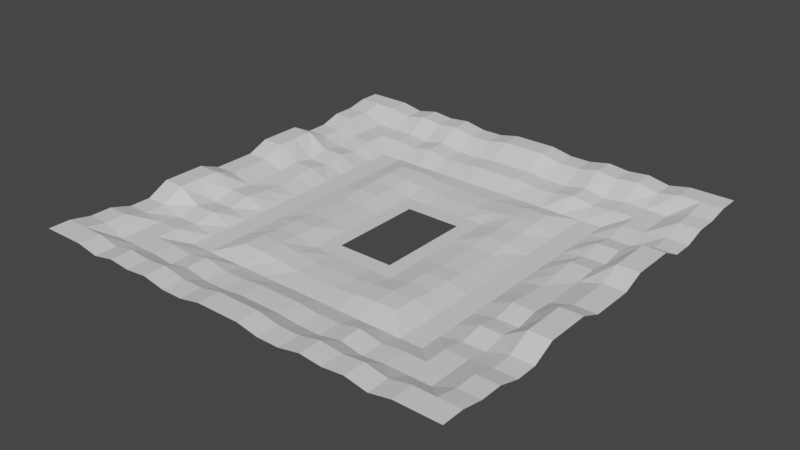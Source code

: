 # Source: Terreno.blend  (saved by Blender 3.6.11; exported with 4.5.12 LTS)
import bpy
from mathutils import Matrix  # noqa: F401  (used for matrix-valued properties, if any)

bpy.ops.wm.read_factory_settings(use_empty=True)
scene = bpy.context.scene
scene.name = 'Scene'

# ---- materials (node trees are filled in below, after node groups)
mat_terreno = bpy.data.materials.new('Terreno')
mat_terreno.alpha_threshold = 0.0
mat_terreno.use_transparent_shadow = False
mat_terreno.roughness = 0.5
mat_terreno.line_color = (0.0, 0.0, 0.0, 1.0)

# ---- material node trees
mat_terreno.use_nodes = True; mat_terreno.node_tree.nodes.clear()
_N = mat_terreno.node_tree.nodes; _L = mat_terreno.node_tree.links
n0 = _N.new('ShaderNodeOutputMaterial'); n0.name = 'Material Output'; n0.location = (300, 300)
n1 = _N.new('ShaderNodeBsdfPrincipled'); n1.name = 'Principled BSDF'; n1.location = (10, 300)
n1.distribution = 'GGX'
n1.subsurface_method = 'RANDOM_WALK_SKIN'
n1.inputs[3].default_value = 1.45
n1.inputs[27].default_value = (0.0, 0.0, 0.0, 1.0)
n1.inputs[28].default_value = 1.0
_L.new(n1.outputs[0], n0.inputs[0])
n0.is_active_output = True

# ---- world
world_world = bpy.data.worlds.new('World'); scene.world = world_world
world_world.use_nodes = True; world_world.node_tree.nodes.clear()
_N = world_world.node_tree.nodes; _L = world_world.node_tree.links
n0 = _N.new('ShaderNodeOutputWorld'); n0.name = 'World Output'; n0.location = (300, 300)
n1 = _N.new('ShaderNodeBackground'); n1.name = 'Background'; n1.location = (10, 300)
n1.inputs[0].default_value = (0.05088, 0.05088, 0.05088, 1.0)
_L.new(n1.outputs[0], n0.inputs[0])
n0.is_active_output = True
world_world.color = (0.05088, 0.05088, 0.05088)
world_world.use_sun_shadow = False
world_world.sun_shadow_jitter_overblur = 0.0

# ---- meshes
me_terreno = bpy.data.meshes.new('Terreno')
me_terreno.from_pydata([(100.0, 100.0, 10.0), (100.0, -100.0, 10.0), (-100.0, 100.0, 10.0), (-100.0, -100.0, 10.0), (0.0, -100.0, 10.0), (0.0, 100.0, 10.0), (-40.0, -100.0, 10.0), (-20.0, -100.0, 8.0), (-100.0, 0.0, 6.0), (-40.0, 100.0, 10.0), (-40.0, 0.0, 1.0), (-20.0, 0.0, 1.49e-08), (-20.0, 100.0, 8.0), (40.0, -100.0, 10.0), (20.0, -100.0, 8.0), (0.0, -40.0, 1.0), (-40.0, -40.0, 3.0), (-20.0, -40.0, 2.0), (-100.0, -40.0, 10.0), (-100.0, -20.0, 10.0), (0.0, -22.0, 1.49e-08), (100.0, 0.0, 6.0), (-40.0, -20.0, 2.0), (-20.0, -20.0, 1.49e-08), (0.0, -60.0, 1.49e-08), (-40.0, -60.0, 1.49e-08), (-20.0, -60.0, 1.49e-08), (-100.0, -60.0, 5.0), (40.0, 100.0, 10.0), (40.0, 0.0, 1.0), (20.0, 0.0, 1.49e-08), (20.0, 100.0, 8.0), (-80.0, -100.0, 10.0), (-80.0, 0.0, 3.0), (-80.0, -40.0, 4.0), (-80.0, -20.0, 4.0), (-80.0, -60.0, 4.0), (-100.0, -10.0, 6.0), (40.0, -40.0, 3.0), (-40.0, -10.0, 1.0), (-20.0, -10.0, 1.49e-08), (-80.0, -10.0, 3.0), (0.0, -30.0, 1.49e-08), (-40.0, -30.0, 2.0), (-20.0, -30.0, 1.49e-08), (20.0, -40.0, 2.0), (-100.0, -30.0, 10.0), (-80.0, -30.0, 2.0), (-100.0, -50.0, 5.0), (100.0, -40.0, 10.0), (0.0, -50.0, 1.0), (-40.0, -50.0, 3.0), (-20.0, -50.0, 2.0), (100.0, -20.0, 10.0), (-80.0, -50.0, 2.0), (40.0, -20.0, 2.0), (0.0, -70.0, 4.0), (-40.0, -70.0, 5.0), (-20.0, -70.0, 3.0), (20.0, -20.0, 1.49e-08), (-100.0, -70.0, 8.0), (-80.0, -70.0, 4.0), (-90.0, -100.0, 10.0), (-90.0, 0.0, 6.0), (-90.0, -40.0, 10.0), (-90.0, -20.0, 10.0), (-90.0, -60.0, 5.0), (0.0, 40.0, 1.0), (-90.0, -10.0, 6.0), (-90.0, -30.0, 10.0), (-90.0, -50.0, 5.0), (-90.0, -70.0, 8.0), (-60.0, 0.0, 0.0), (-60.0, -40.0, 0.0), (-60.0, -20.0, 0.0), (-60.0, -60.0, 0.0), (40.0, -60.0, 1.49e-08), (-60.0, -100.0, 10.0), (-60.0, -10.0, 0.0), (-60.0, -30.0, 0.0), (-60.0, -50.0, 0.0), (-60.0, -70.0, 4.0), (-30.0, -100.0, 8.0), (20.0, -60.0, 1.49e-08), (-30.0, 0.0, 1.0), (100.0, -60.0, 5.0), (-30.0, -40.0, 3.0), (-30.0, -20.0, 2.0), (-30.0, -60.0, 1.49e-08), (-40.0, 40.0, 3.0), (-20.0, 40.0, 2.0), (-30.0, -10.0, 1.0), (-30.0, -30.0, 2.0), (-30.0, -50.0, 3.0), (-30.0, -70.0, 3.0), (-10.0, -100.0, 10.0), (-13.0, 0.0, 1.49e-08), (-100.0, 40.0, 10.0), (-10.0, -40.0, 1.0), (-13.0, -22.0, 1.49e-08), (-10.0, -60.0, 1.49e-08), (-100.0, 20.0, 10.0), (-13.0, -10.0, 1.49e-08), (-10.0, -30.0, 1.49e-08), (-10.0, -50.0, 1.0), (-10.0, -70.0, 4.0), (0.0, -80.0, 4.0), (-40.0, -80.0, 5.0), (-20.0, -80.0, 3.0), (0.0, 22.0, 1.49e-08), (-80.0, -80.0, 4.0), (-100.0, -80.0, 8.0), (-90.0, -80.0, 8.0), (-60.0, -80.0, 4.0), (-30.0, -80.0, 3.0), (-10.0, -80.0, 4.0), (-40.0, 20.0, 2.0), (0.0, -90.0, 10.0), (-40.0, -90.0, 10.0), (-20.0, -90.0, 8.0), (80.0, -100.0, 10.0), (-80.0, -90.0, 10.0), (-90.0, -90.0, 10.0), (-60.0, -90.0, 10.0), (-30.0, -90.0, 8.0), (-10.0, -90.0, 10.0), (-100.0, -90.0, 10.0), (80.0, 0.0, 3.0), (-50.0, 0.0, 1.49e-08), (-20.0, 20.0, 1.49e-08), (-50.0, -40.0, 1.49e-08), (-50.0, -20.0, 1.49e-08), (-50.0, -60.0, 1.49e-08), (0.0, 60.0, 1.49e-08), (-40.0, 60.0, 1.49e-08), (-50.0, -10.0, 1.49e-08), (-50.0, -30.0, 1.49e-08), (-50.0, -50.0, 1.49e-08), (-50.0, -70.0, 3.0), (-50.0, -100.0, 9.0), (-50.0, -80.0, 3.0), (-50.0, -90.0, 9.0), (-70.0, -100.0, 8.0), (-20.0, 60.0, 1.49e-08), (-70.0, 0.0, 2.0), (-100.0, 60.0, 5.0), (-70.0, -40.0, 4.0), (-70.0, -20.0, 4.0), (-70.0, -60.0, 4.0), (80.0, -40.0, 4.0), (-70.0, -10.0, 3.0), (-70.0, -30.0, 2.0), (-70.0, -50.0, 2.0), (-70.0, -70.0, 4.0), (-70.0, -80.0, 4.0), (-70.0, -90.0, 8.0), (80.0, -20.0, 4.0), (80.0, -60.0, 4.0), (100.0, -10.0, 6.0), (40.0, -10.0, 1.0), (20.0, -10.0, 1.49e-08), (80.0, -10.0, 3.0), (40.0, -30.0, 2.0), (20.0, -30.0, 1.49e-08), (-80.0, 100.0, 10.0), (100.0, -30.0, 10.0), (80.0, -30.0, 2.0), (100.0, -50.0, 5.0), (-80.0, 40.0, 4.0), (40.0, -50.0, 3.0), (20.0, -50.0, 2.0), (80.0, -50.0, 2.0), (-80.0, 20.0, 4.0), (40.0, -70.0, 5.0), (20.0, -70.0, 3.0), (-80.0, 60.0, 4.0), (100.0, -70.0, 8.0), (-100.0, 10.0, 6.0), (80.0, -70.0, 4.0), (90.0, -100.0, 10.0), (90.0, 0.0, 6.0), (90.0, -40.0, 10.0), (90.0, -20.0, 10.0), (-40.0, 10.0, 1.0), (90.0, -60.0, 5.0), (90.0, -10.0, 6.0), (90.0, -30.0, 10.0), (-20.0, 10.0, 1.49e-08), (-80.0, 10.0, 3.0), (90.0, -50.0, 5.0), (90.0, -70.0, 8.0), (60.0, 0.0, 0.0), (0.0, 30.0, 1.49e-08), (-40.0, 30.0, 2.0), (60.0, -40.0, 0.0), (60.0, -20.0, 0.0), (60.0, -60.0, 0.0), (60.0, -100.0, 10.0), (60.0, -10.0, 0.0), (60.0, -30.0, 0.0), (60.0, -50.0, 0.0), (-20.0, 30.0, 1.49e-08), (60.0, -70.0, 4.0), (30.0, -100.0, 8.0), (30.0, 0.0, 1.0), (30.0, -40.0, 3.0), (30.0, -20.0, 2.0), (30.0, -60.0, 1.49e-08), (40.0, 40.0, 3.0), (20.0, 40.0, 2.0), (30.0, -10.0, 1.0), (-100.0, 30.0, 10.0), (30.0, -30.0, 2.0), (30.0, -50.0, 3.0), (30.0, -70.0, 3.0), (-80.0, 30.0, 2.0), (10.0, -100.0, 10.0), (13.0, 0.0, 1.49e-08), (100.0, 40.0, 10.0), (10.0, -40.0, 1.0), (-100.0, 50.0, 5.0), (13.0, -22.0, 1.49e-08), (10.0, -60.0, 1.49e-08), (0.0, 50.0, 1.0), (-40.0, 50.0, 3.0), (-20.0, 50.0, 2.0), (100.0, 20.0, 10.0), (13.0, -10.0, 1.49e-08), (10.0, -30.0, 1.49e-08), (10.0, -50.0, 1.0), (10.0, -70.0, 4.0), (40.0, -80.0, 5.0), (-80.0, 50.0, 2.0), (20.0, -80.0, 3.0), (0.0, 70.0, 4.0), (-40.0, 70.0, 5.0), (-20.0, 70.0, 3.0), (-100.0, 70.0, 8.0), (-80.0, 70.0, 4.0), (-90.0, 100.0, 10.0), (-90.0, 40.0, 10.0), (-90.0, 20.0, 10.0), (-90.0, 60.0, 5.0), (-90.0, 10.0, 6.0), (-90.0, 30.0, 10.0), (-90.0, 50.0, 5.0), (-90.0, 70.0, 8.0), (-60.0, 40.0, 0.0), (-60.0, 20.0, 0.0), (-60.0, 60.0, 0.0), (80.0, -80.0, 4.0), (-60.0, 100.0, 10.0), (-60.0, 10.0, 0.0), (-60.0, 30.0, 0.0), (100.0, -80.0, 8.0), (-60.0, 50.0, 0.0), (-60.0, 70.0, 4.0), (-30.0, 100.0, 8.0), (90.0, -80.0, 8.0), (60.0, -80.0, 4.0), (-30.0, 40.0, 3.0), (-30.0, 20.0, 2.0), (-30.0, 60.0, 1.49e-08), (-30.0, 10.0, 1.0), (-30.0, 30.0, 2.0), (-30.0, 50.0, 3.0), (-30.0, 70.0, 3.0), (-10.0, 100.0, 10.0), (-10.0, 40.0, 1.0), (-13.0, 22.0, 1.49e-08), (-10.0, 60.0, 1.49e-08), (-13.0, 10.0, 1.49e-08), (-10.0, 30.0, 1.49e-08), (-10.0, 50.0, 1.0), (-10.0, 70.0, 4.0), (0.0, 80.0, 4.0), (-40.0, 80.0, 5.0), (-20.0, 80.0, 3.0), (-80.0, 80.0, 4.0), (-100.0, 80.0, 8.0), (-90.0, 80.0, 8.0), (-60.0, 80.0, 4.0), (-30.0, 80.0, 3.0), (-10.0, 80.0, 4.0), (0.0, 90.0, 10.0), (-40.0, 90.0, 10.0), (-20.0, 90.0, 8.0), (30.0, -80.0, 3.0), (-80.0, 90.0, 10.0), (10.0, -80.0, 4.0), (40.0, 20.0, 2.0), (40.0, -90.0, 10.0), (20.0, -90.0, 8.0), (80.0, -90.0, 10.0), (90.0, -90.0, 10.0), (60.0, -90.0, 10.0), (30.0, -90.0, 8.0), (-90.0, 90.0, 10.0), (10.0, -90.0, 10.0), (100.0, -90.0, 10.0), (50.0, 0.0, 1.49e-08), (-60.0, 90.0, 10.0), (-30.0, 90.0, 8.0), (20.0, 20.0, 1.49e-08), (50.0, -40.0, 1.49e-08), (50.0, -20.0, 1.49e-08), (50.0, -60.0, 1.49e-08), (40.0, 60.0, 1.49e-08), (50.0, -10.0, 1.49e-08), (50.0, -30.0, 1.49e-08), (50.0, -50.0, 1.49e-08), (-10.0, 90.0, 10.0), (50.0, -70.0, 3.0), (50.0, -100.0, 9.0), (50.0, -80.0, 3.0), (-100.0, 90.0, 10.0), (50.0, -90.0, 9.0), (70.0, -100.0, 8.0), (20.0, 60.0, 1.49e-08), (70.0, 0.0, 2.0), (100.0, 60.0, 5.0), (70.0, -40.0, 4.0), (70.0, -20.0, 4.0), (-50.0, 40.0, 1.49e-08), (-50.0, 20.0, 1.49e-08), (-50.0, 60.0, 1.49e-08), (-50.0, 10.0, 1.49e-08), (-50.0, 30.0, 1.49e-08), (-50.0, 50.0, 1.49e-08), (-50.0, 70.0, 3.0), (-50.0, 100.0, 9.0), (-50.0, 80.0, 3.0), (-50.0, 90.0, 9.0), (-70.0, 100.0, 8.0), (-70.0, 40.0, 4.0), (-70.0, 20.0, 4.0), (-70.0, 60.0, 4.0), (-70.0, 10.0, 3.0), (-70.0, 30.0, 2.0), (-70.0, 50.0, 2.0), (-70.0, 70.0, 4.0), (-70.0, 80.0, 4.0), (-70.0, 90.0, 8.0), (70.0, -60.0, 4.0), (70.0, -10.0, 3.0), (70.0, -30.0, 2.0), (70.0, -50.0, 2.0), (70.0, -70.0, 4.0), (70.0, -80.0, 4.0), (70.0, -90.0, 8.0), (80.0, 100.0, 10.0), (80.0, 40.0, 4.0), (80.0, 20.0, 4.0), (80.0, 60.0, 4.0), (100.0, 10.0, 6.0), (40.0, 10.0, 1.0), (20.0, 10.0, 1.49e-08), (80.0, 10.0, 3.0), (40.0, 30.0, 2.0), (20.0, 30.0, 1.49e-08), (100.0, 30.0, 10.0), (80.0, 30.0, 2.0), (100.0, 50.0, 5.0), (40.0, 50.0, 3.0), (20.0, 50.0, 2.0), (80.0, 50.0, 2.0), (40.0, 70.0, 5.0), (20.0, 70.0, 3.0), (100.0, 70.0, 8.0), (80.0, 70.0, 4.0), (90.0, 100.0, 10.0), (90.0, 40.0, 10.0), (90.0, 20.0, 10.0), (90.0, 60.0, 5.0), (90.0, 10.0, 6.0), (90.0, 30.0, 10.0), (90.0, 50.0, 5.0), (90.0, 70.0, 8.0), (60.0, 40.0, 0.0), (60.0, 20.0, 0.0), (60.0, 60.0, 0.0), (60.0, 100.0, 10.0), (60.0, 10.0, 0.0), (60.0, 30.0, 0.0), (60.0, 50.0, 0.0), (60.0, 70.0, 4.0), (30.0, 100.0, 8.0), (30.0, 40.0, 3.0), (30.0, 20.0, 2.0), (30.0, 60.0, 1.49e-08), (30.0, 10.0, 1.0), (30.0, 30.0, 2.0), (30.0, 50.0, 3.0), (30.0, 70.0, 3.0), (10.0, 100.0, 10.0), (10.0, 40.0, 1.0), (13.0, 22.0, 1.49e-08), (10.0, 60.0, 1.49e-08), (13.0, 10.0, 1.49e-08), (10.0, 30.0, 1.49e-08), (10.0, 50.0, 1.0), (10.0, 70.0, 4.0), (40.0, 80.0, 5.0), (20.0, 80.0, 3.0), (80.0, 80.0, 4.0), (100.0, 80.0, 8.0), (90.0, 80.0, 8.0), (60.0, 80.0, 4.0), (30.0, 80.0, 3.0), (10.0, 80.0, 4.0), (40.0, 90.0, 10.0), (20.0, 90.0, 8.0), (80.0, 90.0, 10.0), (90.0, 90.0, 10.0), (60.0, 90.0, 10.0), (30.0, 90.0, 8.0), (10.0, 90.0, 10.0), (100.0, 90.0, 10.0), (50.0, 40.0, 1.49e-08), (50.0, 20.0, 1.49e-08), (50.0, 60.0, 1.49e-08), (50.0, 10.0, 1.49e-08), (50.0, 30.0, 1.49e-08), (50.0, 50.0, 1.49e-08), (50.0, 70.0, 3.0), (50.0, 100.0, 9.0), (50.0, 80.0, 3.0), (50.0, 90.0, 9.0), (70.0, 100.0, 8.0), (70.0, 40.0, 4.0), (70.0, 20.0, 4.0), (70.0, 60.0, 4.0), (70.0, 10.0, 3.0), (70.0, 30.0, 2.0), (70.0, 50.0, 2.0), (70.0, 70.0, 4.0), (70.0, 80.0, 4.0), (70.0, 90.0, 8.0)], [], [(122, 126, 3, 62), (399, 359, 209, 395), (413, 417, 0, 370), (124, 118, 6, 82), (125, 119, 7, 95), (321, 346, 171, 149), (252, 248, 335, 337), (127, 180, 374, 357), (194, 200, 346, 321), (288, 164, 239, 297), (156, 166, 186, 182), (432, 357, 352, 430), (258, 294, 299, 254), (296, 203, 13, 291), (285, 9, 330, 332), (261, 264, 193, 116), (269, 272, 201, 129), (30, 204, 390, 356), (117, 4, 216, 298), (169, 76, 306, 310), (228, 219, 45, 163), (229, 222, 83, 170), (347, 348, 250, 178), (103, 44, 17, 98), (92, 43, 16, 86), (260, 265, 224, 89), (424, 385, 407, 426), (69, 46, 18, 64), (68, 37, 19, 65), (423, 384, 380, 420), (435, 369, 404, 436), (91, 39, 22, 87), (102, 40, 23, 99), (231, 291, 316, 314), (314, 316, 295, 259), (89, 224, 328, 323), (322, 345, 166, 156), (104, 52, 26, 100), (93, 51, 25, 88), (191, 319, 432, 382), (161, 156, 182, 185), (70, 48, 27, 66), (284, 5, 267, 311), (430, 352, 361, 433), (185, 182, 53, 158), (376, 362, 320, 373), (84, 263, 183, 10), (128, 326, 252, 72), (324, 327, 253, 248), (305, 309, 199, 195), (222, 230, 174, 83), (275, 284, 311, 283), (209, 387, 392, 364), (397, 318, 367, 401), (297, 239, 2, 315), (265, 262, 134, 224), (326, 324, 248, 252), (191, 198, 344, 319), (152, 54, 36, 148), (150, 41, 35, 147), (151, 47, 34, 146), (341, 342, 288, 278), (109, 192, 272, 269), (155, 121, 32, 142), (144, 33, 41, 150), (262, 266, 235, 134), (212, 205, 38, 162), (96, 11, 40, 102), (84, 10, 39, 91), (389, 307, 366, 393), (294, 179, 1, 299), (63, 8, 37, 68), (147, 35, 47, 151), (65, 19, 46, 69), (412, 413, 370, 350), (195, 199, 345, 322), (87, 22, 43, 92), (99, 23, 44, 103), (127, 161, 185, 180), (287, 296, 291, 231), (146, 34, 54, 152), (64, 18, 48, 70), (298, 216, 14, 292), (106, 117, 298, 289), (86, 16, 51, 93), (98, 17, 52, 104), (336, 340, 238, 175), (309, 304, 194, 199), (148, 36, 61, 153), (349, 317, 120, 293), (133, 397, 401, 234), (100, 26, 58, 105), (88, 25, 57, 94), (436, 404, 412, 437), (319, 344, 161, 127), (66, 27, 60, 71), (36, 66, 71, 61), (34, 64, 70, 54), (35, 65, 69, 47), (33, 63, 68, 41), (373, 320, 368, 377), (276, 285, 332, 331), (54, 70, 66, 36), (41, 68, 65, 35), (47, 69, 64, 34), (281, 301, 342, 341), (193, 89, 323, 327), (121, 122, 62, 32), (132, 75, 81, 138), (130, 73, 80, 137), (131, 74, 79, 136), (128, 72, 78, 135), (141, 123, 77, 139), (302, 257, 9, 285), (204, 29, 355, 390), (136, 79, 73, 130), (135, 78, 74, 131), (137, 80, 75, 132), (76, 173, 312, 306), (355, 421, 419, 290), (26, 88, 94, 58), (17, 86, 93, 52), (23, 87, 92, 44), (11, 84, 91, 40), (268, 273, 225, 90), (234, 401, 409, 275), (52, 93, 88, 26), (40, 91, 87, 23), (44, 92, 86, 17), (282, 302, 285, 276), (369, 377, 406, 404), (119, 124, 82, 7), (24, 100, 105, 56), (15, 98, 104, 50), (20, 99, 103, 42), (133, 234, 274, 270), (416, 411, 31, 394), (50, 104, 100, 24), (42, 103, 98, 15), (205, 213, 169, 38), (411, 415, 386, 31), (117, 125, 95, 4), (56, 105, 115, 106), (58, 94, 114, 108), (138, 81, 113, 140), (61, 71, 112, 110), (153, 61, 110, 154), (404, 406, 413, 412), (358, 422, 418, 208), (105, 58, 108, 115), (94, 57, 107, 114), (56, 106, 289, 230), (384, 434, 431, 380), (71, 60, 111, 112), (106, 115, 125, 117), (108, 114, 124, 119), (140, 113, 123, 141), (110, 112, 122, 121), (154, 110, 121, 155), (388, 290, 358, 391), (307, 420, 424, 366), (115, 108, 119, 125), (114, 107, 118, 124), (375, 360, 218, 371), (244, 240, 97, 211), (112, 111, 126, 122), (107, 140, 141, 118), (57, 138, 140, 107), (29, 159, 308, 300), (129, 201, 264, 261), (51, 137, 132, 25), (39, 135, 131, 22), (43, 136, 130, 16), (215, 168, 240, 244), (403, 408, 415, 411), (118, 141, 139, 6), (10, 128, 135, 39), (22, 131, 136, 43), (16, 130, 137, 51), (25, 132, 138, 57), (113, 154, 155, 123), (81, 153, 154, 113), (75, 148, 153, 81), (73, 146, 152, 80), (74, 147, 151, 79), (72, 144, 150, 78), (123, 155, 142, 77), (327, 323, 247, 253), (342, 333, 164, 288), (79, 151, 146, 73), (78, 150, 147, 74), (80, 152, 148, 75), (264, 260, 89, 193), (172, 215, 244, 241), (249, 256, 340, 336), (290, 419, 422, 358), (224, 134, 325, 328), (283, 311, 286, 277), (45, 170, 213, 205), (184, 190, 176, 85), (431, 353, 369, 435), (55, 162, 309, 305), (166, 149, 181, 186), (10, 183, 326, 128), (207, 214, 173, 76), (415, 410, 28, 386), (180, 21, 354, 374), (366, 424, 426, 402), (225, 143, 262, 265), (250, 293, 294, 258), (292, 14, 203, 296), (30, 160, 210, 204), (189, 184, 85, 167), (345, 321, 149, 166), (396, 303, 359, 399), (206, 212, 162, 55), (332, 330, 251, 301), (385, 435, 436, 407), (50, 24, 222, 229), (379, 430, 433, 383), (29, 300, 421, 355), (201, 90, 260, 264), (149, 171, 189, 181), (318, 389, 393, 367), (391, 358, 208, 387), (420, 380, 385, 424), (214, 287, 231, 173), (157, 178, 190, 184), (312, 314, 259, 202), (59, 163, 212, 206), (323, 328, 255, 247), (310, 306, 196, 200), (364, 392, 389, 318), (144, 337, 188, 33), (274, 283, 277, 236), (83, 174, 214, 207), (352, 372, 375, 361), (295, 197, 317, 349), (434, 365, 353, 431), (227, 221, 59, 160), (221, 228, 163, 59), (301, 251, 333, 342), (344, 322, 156, 161), (277, 286, 302, 282), (11, 187, 263, 84), (204, 210, 159, 29), (390, 355, 290, 388), (426, 407, 414, 427), (343, 347, 178, 157), (329, 331, 281, 256), (170, 83, 207, 213), (306, 312, 202, 196), (134, 235, 329, 325), (351, 371, 376, 365), (202, 259, 348, 347), (311, 267, 12, 286), (371, 218, 362, 376), (162, 38, 304, 309), (116, 193, 327, 324), (235, 276, 331, 329), (24, 56, 230, 222), (393, 366, 402, 408), (187, 129, 261, 263), (300, 308, 198, 191), (181, 189, 167, 49), (178, 250, 258, 190), (367, 393, 408, 403), (247, 255, 339, 334), (337, 335, 172, 188), (328, 325, 249, 255), (182, 186, 165, 53), (171, 157, 184, 189), (180, 185, 158, 21), (174, 233, 287, 214), (398, 356, 303, 396), (238, 278, 280, 246), (348, 349, 293, 250), (380, 431, 435, 385), (42, 15, 219, 228), (293, 120, 179, 294), (406, 405, 417, 413), (183, 116, 324, 326), (419, 379, 383, 422), (188, 172, 241, 243), (335, 338, 215, 172), (408, 402, 410, 415), (387, 208, 363, 392), (410, 427, 425, 28), (256, 281, 341, 340), (255, 249, 336, 339), (427, 414, 381, 425), (186, 181, 49, 165), (271, 269, 129, 187), (200, 196, 343, 346), (363, 423, 420, 307), (242, 246, 237, 145), (418, 378, 384, 423), (248, 253, 338, 335), (266, 282, 276, 235), (422, 383, 378, 418), (334, 339, 232, 168), (437, 412, 350, 428), (63, 243, 177, 8), (219, 229, 170, 45), (263, 261, 116, 183), (217, 227, 160, 30), (160, 59, 206, 210), (331, 332, 301, 281), (199, 194, 321, 345), (243, 241, 101, 177), (383, 433, 429, 378), (429, 351, 365, 434), (67, 223, 273, 268), (192, 67, 268, 272), (361, 375, 371, 351), (303, 388, 391, 359), (273, 270, 143, 225), (284, 416, 394, 5), (278, 288, 297, 280), (325, 329, 256, 249), (240, 245, 220, 97), (223, 133, 270, 273), (401, 367, 403, 409), (433, 361, 351, 429), (246, 280, 279, 237), (245, 242, 145, 220), (365, 376, 373, 353), (198, 195, 322, 344), (168, 232, 245, 240), (353, 373, 377, 369), (223, 400, 397, 133), (286, 12, 257, 302), (339, 336, 175, 232), (372, 226, 360, 375), (196, 202, 347, 343), (374, 354, 226, 372), (190, 258, 254, 176), (357, 374, 372, 352), (208, 418, 423, 363), (414, 437, 428, 381), (402, 426, 427, 410), (270, 274, 236, 143), (304, 310, 200, 194), (407, 436, 437, 414), (346, 343, 157, 171), (230, 289, 233, 174), (377, 368, 405, 406), (173, 231, 314, 312), (338, 334, 168, 215), (33, 188, 243, 63), (400, 364, 318, 397), (300, 191, 382, 421), (236, 277, 282, 266), (392, 363, 307, 389), (280, 297, 315, 279), (421, 382, 379, 419), (409, 403, 411, 416), (15, 50, 229, 219), (241, 244, 211, 101), (359, 391, 387, 209), (382, 432, 430, 379), (163, 45, 205, 212), (175, 238, 246, 242), (316, 313, 197, 295), (233, 292, 296, 287), (289, 298, 292, 233), (96, 271, 187, 11), (109, 396, 399, 192), (38, 169, 310, 304), (291, 13, 313, 316), (356, 390, 388, 303), (340, 341, 278, 238), (213, 207, 76, 169), (234, 275, 283, 274), (275, 409, 416, 284), (143, 236, 266, 262), (232, 175, 242, 245), (259, 295, 349, 348), (253, 247, 334, 338), (395, 209, 364, 400), (159, 55, 305, 308), (210, 206, 55, 159), (192, 399, 395, 67), (20, 42, 228, 221), (378, 429, 434, 384), (272, 268, 90, 201), (319, 127, 357, 432), (72, 252, 337, 144), (217, 30, 356, 398), (308, 305, 195, 198), (67, 395, 400, 223), (90, 225, 265, 260)])
_uv = me_terreno.uv_layers.new(name='UVMap')
_uv.uv.foreach_set('vector', [0.8594, 0.7461, 0.875, 0.7461, 0.875, 0.75, 0.8594, 0.75, 0.7656, 0.6719, 0.7812, 0.6719, 0.7812, 0.6875, 0.7656, 0.6875, 0.8594, 0.7461, 0.875, 0.7461, 0.875, 0.75, 0.8594, 0.75, 0.7969, 0.7461, 0.8125, 0.7461, 0.8125, 0.75, 0.7969, 0.75, 0.7656, 0.7461, 0.7812, 0.7461, 0.7812, 0.75, 0.7656, 0.75, 0.8359, 0.6875, 0.8359, 0.7031, 0.8438, 0.7031, 0.8438, 0.6875, 0.8281, 0.6406, 0.8281, 0.6562, 0.8359, 0.6562, 0.8359, 0.6406, 0.8438, 0.625, 0.8594, 0.625, 0.8594, 0.6406, 0.8438, 0.6406, 0.8281, 0.6875, 0.8281, 0.7031, 0.8359, 0.7031, 0.8359, 0.6875, 0.8438, 0.7461, 0.8438, 0.75, 0.8594, 0.75, 0.8594, 0.7461, 0.8438, 0.6562, 0.8438, 0.6719, 0.8594, 0.6719, 0.8594, 0.6562, 0.8359, 0.6406, 0.8438, 0.6406, 0.8438, 0.6562, 0.8359, 0.6562, 0.8594, 0.7422, 0.8594, 0.7461, 0.875, 0.7461, 0.875, 0.7422, 0.7969, 0.7461, 0.7969, 0.75, 0.8125, 0.75, 0.8125, 0.7461, 0.8125, 0.7461, 0.8125, 0.75, 0.8203, 0.75, 0.8203, 0.7461, 0.7969, 0.6562, 0.7969, 0.6719, 0.8125, 0.6719, 0.8125, 0.6562, 0.7656, 0.6562, 0.7656, 0.6719, 0.7812, 0.6719, 0.7812, 0.6562, 0.7812, 0.625, 0.7969, 0.625, 0.7969, 0.6406, 0.7812, 0.6406, 0.75, 0.7461, 0.75, 0.75, 0.7656, 0.75, 0.7656, 0.7461, 0.8125, 0.7031, 0.8125, 0.7188, 0.8203, 0.7188, 0.8203, 0.7031, 0.7656, 0.6719, 0.7656, 0.6875, 0.7812, 0.6875, 0.7812, 0.6719, 0.7656, 0.7031, 0.7656, 0.7188, 0.7812, 0.7188, 0.7812, 0.7031, 0.8359, 0.7344, 0.8359, 0.7422, 0.8438, 0.7422, 0.8438, 0.7344, 0.7656, 0.6719, 0.7812, 0.6719, 0.7812, 0.6875, 0.7656, 0.6875, 0.7969, 0.6719, 0.8125, 0.6719, 0.8125, 0.6875, 0.7969, 0.6875, 0.7969, 0.6875, 0.7969, 0.7031, 0.8125, 0.7031, 0.8125, 0.6875, 0.8203, 0.7344, 0.8281, 0.7344, 0.8281, 0.7422, 0.8203, 0.7422, 0.8594, 0.6719, 0.875, 0.6719, 0.875, 0.6875, 0.8594, 0.6875, 0.8594, 0.6406, 0.875, 0.6406, 0.875, 0.6562, 0.8594, 0.6562, 0.8203, 0.7031, 0.8281, 0.7031, 0.8281, 0.7188, 0.8203, 0.7188, 0.8359, 0.7344, 0.8438, 0.7344, 0.8438, 0.7422, 0.8359, 0.7422, 0.7969, 0.6406, 0.8125, 0.6406, 0.8125, 0.6562, 0.7969, 0.6562, 0.7656, 0.6406, 0.7812, 0.6406, 0.7812, 0.6562, 0.7656, 0.6562, 0.8125, 0.7422, 0.8125, 0.7461, 0.8203, 0.7461, 0.8203, 0.7422, 0.8203, 0.7422, 0.8203, 0.7461, 0.8281, 0.7461, 0.8281, 0.7422, 0.8125, 0.6875, 0.8125, 0.7031, 0.8203, 0.7031, 0.8203, 0.6875, 0.8359, 0.6562, 0.8359, 0.6719, 0.8438, 0.6719, 0.8438, 0.6562, 0.7656, 0.7031, 0.7812, 0.7031, 0.7812, 0.7188, 0.7656, 0.7188, 0.7969, 0.7031, 0.8125, 0.7031, 0.8125, 0.7188, 0.7969, 0.7188, 0.8281, 0.625, 0.8359, 0.625, 0.8359, 0.6406, 0.8281, 0.6406, 0.8438, 0.6406, 0.8438, 0.6562, 0.8594, 0.6562, 0.8594, 0.6406, 0.8594, 0.7031, 0.875, 0.7031, 0.875, 0.7188, 0.8594, 0.7188, 0.75, 0.7461, 0.75, 0.75, 0.7656, 0.75, 0.7656, 0.7461, 0.8359, 0.6562, 0.8438, 0.6562, 0.8438, 0.6719, 0.8359, 0.6719, 0.8594, 0.6406, 0.8594, 0.6562, 0.875, 0.6562, 0.875, 0.6406, 0.8594, 0.7031, 0.875, 0.7031, 0.875, 0.7188, 0.8594, 0.7188, 0.7969, 0.625, 0.7969, 0.6406, 0.8125, 0.6406, 0.8125, 0.625, 0.8203, 0.625, 0.8203, 0.6406, 0.8281, 0.6406, 0.8281, 0.625, 0.8203, 0.6562, 0.8203, 0.6719, 0.8281, 0.6719, 0.8281, 0.6562, 0.8203, 0.6562, 0.8203, 0.6719, 0.8281, 0.6719, 0.8281, 0.6562, 0.7656, 0.7188, 0.7656, 0.7344, 0.7812, 0.7344, 0.7812, 0.7188, 0.75, 0.7422, 0.75, 0.7461, 0.7656, 0.7461, 0.7656, 0.7422, 0.7812, 0.6875, 0.7969, 0.6875, 0.7969, 0.7031, 0.7812, 0.7031, 0.7656, 0.7188, 0.7812, 0.7188, 0.7812, 0.7344, 0.7656, 0.7344, 0.8594, 0.7461, 0.8594, 0.75, 0.875, 0.75, 0.875, 0.7461, 0.7969, 0.7031, 0.7969, 0.7188, 0.8125, 0.7188, 0.8125, 0.7031, 0.8203, 0.6406, 0.8203, 0.6562, 0.8281, 0.6562, 0.8281, 0.6406, 0.8281, 0.625, 0.8281, 0.6406, 0.8359, 0.6406, 0.8359, 0.625, 0.8359, 0.7031, 0.8438, 0.7031, 0.8438, 0.7188, 0.8359, 0.7188, 0.8359, 0.6406, 0.8438, 0.6406, 0.8438, 0.6562, 0.8359, 0.6562, 0.8359, 0.6719, 0.8438, 0.6719, 0.8438, 0.6875, 0.8359, 0.6875, 0.8359, 0.7422, 0.8359, 0.7461, 0.8438, 0.7461, 0.8438, 0.7422, 0.75, 0.6562, 0.75, 0.6719, 0.7656, 0.6719, 0.7656, 0.6562, 0.8359, 0.7461, 0.8438, 0.7461, 0.8438, 0.75, 0.8359, 0.75, 0.8359, 0.625, 0.8438, 0.625, 0.8438, 0.6406, 0.8359, 0.6406, 0.7969, 0.7188, 0.7969, 0.7344, 0.8125, 0.7344, 0.8125, 0.7188, 0.7969, 0.6719, 0.7969, 0.6875, 0.8125, 0.6875, 0.8125, 0.6719, 0.7656, 0.625, 0.7812, 0.625, 0.7812, 0.6406, 0.7656, 0.6406, 0.7969, 0.625, 0.8125, 0.625, 0.8125, 0.6406, 0.7969, 0.6406, 0.7969, 0.7188, 0.8125, 0.7188, 0.8125, 0.7344, 0.7969, 0.7344, 0.8594, 0.7461, 0.8594, 0.75, 0.875, 0.75, 0.875, 0.7461, 0.8594, 0.625, 0.875, 0.625, 0.875, 0.6406, 0.8594, 0.6406, 0.8359, 0.6562, 0.8438, 0.6562, 0.8438, 0.6719, 0.8359, 0.6719, 0.8594, 0.6562, 0.875, 0.6562, 0.875, 0.6719, 0.8594, 0.6719, 0.8438, 0.7461, 0.8594, 0.7461, 0.8594, 0.75, 0.8438, 0.75, 0.8281, 0.6562, 0.8281, 0.6719, 0.8359, 0.6719, 0.8359, 0.6562, 0.7969, 0.6562, 0.8125, 0.6562, 0.8125, 0.6719, 0.7969, 0.6719, 0.7656, 0.6562, 0.7812, 0.6562, 0.7812, 0.6719, 0.7656, 0.6719, 0.8438, 0.625, 0.8438, 0.6406, 0.8594, 0.6406, 0.8594, 0.625, 0.7969, 0.7422, 0.7969, 0.7461, 0.8125, 0.7461, 0.8125, 0.7422, 0.8359, 0.6875, 0.8438, 0.6875, 0.8438, 0.7031, 0.8359, 0.7031, 0.8594, 0.6875, 0.875, 0.6875, 0.875, 0.7031, 0.8594, 0.7031, 0.7656, 0.7461, 0.7656, 0.75, 0.7812, 0.75, 0.7812, 0.7461, 0.75, 0.7422, 0.75, 0.7461, 0.7656, 0.7461, 0.7656, 0.7422, 0.7969, 0.6875, 0.8125, 0.6875, 0.8125, 0.7031, 0.7969, 0.7031, 0.7656, 0.6875, 0.7812, 0.6875, 0.7812, 0.7031, 0.7656, 0.7031, 0.8359, 0.7188, 0.8359, 0.7344, 0.8438, 0.7344, 0.8438, 0.7188, 0.8203, 0.6719, 0.8203, 0.6875, 0.8281, 0.6875, 0.8281, 0.6719, 0.8359, 0.7188, 0.8438, 0.7188, 0.8438, 0.7344, 0.8359, 0.7344, 0.8359, 0.7461, 0.8359, 0.75, 0.8438, 0.75, 0.8438, 0.7461, 0.75, 0.7188, 0.7656, 0.7188, 0.7656, 0.7344, 0.75, 0.7344, 0.7656, 0.7188, 0.7812, 0.7188, 0.7812, 0.7344, 0.7656, 0.7344, 0.7969, 0.7188, 0.8125, 0.7188, 0.8125, 0.7344, 0.7969, 0.7344, 0.8359, 0.7422, 0.8438, 0.7422, 0.8438, 0.7461, 0.8359, 0.7461, 0.8359, 0.625, 0.8359, 0.6406, 0.8438, 0.6406, 0.8438, 0.625, 0.8594, 0.7188, 0.875, 0.7188, 0.875, 0.7344, 0.8594, 0.7344, 0.8438, 0.7188, 0.8594, 0.7188, 0.8594, 0.7344, 0.8438, 0.7344, 0.8438, 0.6875, 0.8594, 0.6875, 0.8594, 0.7031, 0.8438, 0.7031, 0.8438, 0.6562, 0.8594, 0.6562, 0.8594, 0.6719, 0.8438, 0.6719, 0.8438, 0.625, 0.8594, 0.625, 0.8594, 0.6406, 0.8438, 0.6406, 0.8594, 0.7188, 0.875, 0.7188, 0.875, 0.7344, 0.8594, 0.7344, 0.8125, 0.7422, 0.8125, 0.7461, 0.8203, 0.7461, 0.8203, 0.7422, 0.8438, 0.7031, 0.8594, 0.7031, 0.8594, 0.7188, 0.8438, 0.7188, 0.8438, 0.6406, 0.8594, 0.6406, 0.8594, 0.6562, 0.8438, 0.6562, 0.8438, 0.6719, 0.8594, 0.6719, 0.8594, 0.6875, 0.8438, 0.6875, 0.8281, 0.7422, 0.8281, 0.7461, 0.8359, 0.7461, 0.8359, 0.7422, 0.8125, 0.6719, 0.8125, 0.6875, 0.8203, 0.6875, 0.8203, 0.6719, 0.8438, 0.7461, 0.8594, 0.7461, 0.8594, 0.75, 0.8438, 0.75, 0.8203, 0.7188, 0.8281, 0.7188, 0.8281, 0.7344, 0.8203, 0.7344, 0.8203, 0.6875, 0.8281, 0.6875, 0.8281, 0.7031, 0.8203, 0.7031, 0.8203, 0.6562, 0.8281, 0.6562, 0.8281, 0.6719, 0.8203, 0.6719, 0.8203, 0.625, 0.8281, 0.625, 0.8281, 0.6406, 0.8203, 0.6406, 0.8203, 0.7461, 0.8281, 0.7461, 0.8281, 0.75, 0.8203, 0.75, 0.7969, 0.7461, 0.7969, 0.75, 0.8125, 0.75, 0.8125, 0.7461, 0.7969, 0.625, 0.8125, 0.625, 0.8125, 0.6406, 0.7969, 0.6406, 0.8203, 0.6719, 0.8281, 0.6719, 0.8281, 0.6875, 0.8203, 0.6875, 0.8203, 0.6406, 0.8281, 0.6406, 0.8281, 0.6562, 0.8203, 0.6562, 0.8203, 0.7031, 0.8281, 0.7031, 0.8281, 0.7188, 0.8203, 0.7188, 0.8125, 0.7188, 0.8125, 0.7344, 0.8203, 0.7344, 0.8203, 0.7188, 0.8125, 0.6406, 0.8203, 0.6406, 0.8203, 0.6562, 0.8125, 0.6562, 0.7812, 0.7188, 0.7969, 0.7188, 0.7969, 0.7344, 0.7812, 0.7344, 0.7812, 0.6875, 0.7969, 0.6875, 0.7969, 0.7031, 0.7812, 0.7031, 0.7812, 0.6562, 0.7969, 0.6562, 0.7969, 0.6719, 0.7812, 0.6719, 0.7812, 0.625, 0.7969, 0.625, 0.7969, 0.6406, 0.7812, 0.6406, 0.7656, 0.6875, 0.7656, 0.7031, 0.7812, 0.7031, 0.7812, 0.6875, 0.75, 0.7344, 0.7656, 0.7344, 0.7656, 0.7422, 0.75, 0.7422, 0.7812, 0.7031, 0.7969, 0.7031, 0.7969, 0.7188, 0.7812, 0.7188, 0.7812, 0.6406, 0.7969, 0.6406, 0.7969, 0.6562, 0.7812, 0.6562, 0.7812, 0.6719, 0.7969, 0.6719, 0.7969, 0.6875, 0.7812, 0.6875, 0.7969, 0.7422, 0.7969, 0.7461, 0.8125, 0.7461, 0.8125, 0.7422, 0.8438, 0.7344, 0.8594, 0.7344, 0.8594, 0.7422, 0.8438, 0.7422, 0.7812, 0.7461, 0.7969, 0.7461, 0.7969, 0.75, 0.7812, 0.75, 0.75, 0.7188, 0.7656, 0.7188, 0.7656, 0.7344, 0.75, 0.7344, 0.75, 0.6875, 0.7656, 0.6875, 0.7656, 0.7031, 0.75, 0.7031, 0.75, 0.6562, 0.7656, 0.6562, 0.7656, 0.6719, 0.75, 0.6719, 0.75, 0.7188, 0.75, 0.7344, 0.7656, 0.7344, 0.7656, 0.7188, 0.7656, 0.7461, 0.7812, 0.7461, 0.7812, 0.75, 0.7656, 0.75, 0.75, 0.7031, 0.7656, 0.7031, 0.7656, 0.7188, 0.75, 0.7188, 0.75, 0.6719, 0.7656, 0.6719, 0.7656, 0.6875, 0.75, 0.6875, 0.7969, 0.6875, 0.7969, 0.7031, 0.8125, 0.7031, 0.8125, 0.6875, 0.7812, 0.7461, 0.7969, 0.7461, 0.7969, 0.75, 0.7812, 0.75, 0.75, 0.7461, 0.7656, 0.7461, 0.7656, 0.75, 0.75, 0.75, 0.75, 0.7344, 0.7656, 0.7344, 0.7656, 0.7422, 0.75, 0.7422, 0.7812, 0.7344, 0.7969, 0.7344, 0.7969, 0.7422, 0.7812, 0.7422, 0.8203, 0.7344, 0.8281, 0.7344, 0.8281, 0.7422, 0.8203, 0.7422, 0.8438, 0.7344, 0.8594, 0.7344, 0.8594, 0.7422, 0.8438, 0.7422, 0.8359, 0.7344, 0.8438, 0.7344, 0.8438, 0.7422, 0.8359, 0.7422, 0.8438, 0.7422, 0.8594, 0.7422, 0.8594, 0.7461, 0.8438, 0.7461, 0.8125, 0.6719, 0.8203, 0.6719, 0.8203, 0.6875, 0.8125, 0.6875, 0.7656, 0.7344, 0.7812, 0.7344, 0.7812, 0.7422, 0.7656, 0.7422, 0.7969, 0.7344, 0.8125, 0.7344, 0.8125, 0.7422, 0.7969, 0.7422, 0.75, 0.7344, 0.75, 0.7422, 0.7656, 0.7422, 0.7656, 0.7344, 0.8281, 0.7031, 0.8359, 0.7031, 0.8359, 0.7188, 0.8281, 0.7188, 0.8594, 0.7344, 0.875, 0.7344, 0.875, 0.7422, 0.8594, 0.7422, 0.75, 0.7422, 0.7656, 0.7422, 0.7656, 0.7461, 0.75, 0.7461, 0.7812, 0.7422, 0.7969, 0.7422, 0.7969, 0.7461, 0.7812, 0.7461, 0.8203, 0.7422, 0.8281, 0.7422, 0.8281, 0.7461, 0.8203, 0.7461, 0.8438, 0.7422, 0.8594, 0.7422, 0.8594, 0.7461, 0.8438, 0.7461, 0.8359, 0.7422, 0.8438, 0.7422, 0.8438, 0.7461, 0.8359, 0.7461, 0.7969, 0.6562, 0.8125, 0.6562, 0.8125, 0.6719, 0.7969, 0.6719, 0.8125, 0.7188, 0.8203, 0.7188, 0.8203, 0.7344, 0.8125, 0.7344, 0.7656, 0.7422, 0.7812, 0.7422, 0.7812, 0.7461, 0.7656, 0.7461, 0.7969, 0.7422, 0.8125, 0.7422, 0.8125, 0.7461, 0.7969, 0.7461, 0.8594, 0.6719, 0.875, 0.6719, 0.875, 0.6875, 0.8594, 0.6875, 0.8594, 0.6719, 0.8594, 0.6875, 0.875, 0.6875, 0.875, 0.6719, 0.8594, 0.7422, 0.875, 0.7422, 0.875, 0.7461, 0.8594, 0.7461, 0.8125, 0.7422, 0.8203, 0.7422, 0.8203, 0.7461, 0.8125, 0.7461, 0.8125, 0.7344, 0.8203, 0.7344, 0.8203, 0.7422, 0.8125, 0.7422, 0.8125, 0.625, 0.8125, 0.6406, 0.8203, 0.6406, 0.8203, 0.625, 0.7812, 0.6562, 0.7812, 0.6719, 0.7969, 0.6719, 0.7969, 0.6562, 0.8125, 0.7031, 0.8203, 0.7031, 0.8203, 0.7188, 0.8125, 0.7188, 0.8125, 0.6406, 0.8203, 0.6406, 0.8203, 0.6562, 0.8125, 0.6562, 0.8125, 0.6719, 0.8203, 0.6719, 0.8203, 0.6875, 0.8125, 0.6875, 0.8438, 0.6719, 0.8438, 0.6875, 0.8594, 0.6875, 0.8594, 0.6719, 0.7812, 0.7422, 0.7969, 0.7422, 0.7969, 0.7461, 0.7812, 0.7461, 0.8125, 0.7461, 0.8203, 0.7461, 0.8203, 0.75, 0.8125, 0.75, 0.8125, 0.625, 0.8203, 0.625, 0.8203, 0.6406, 0.8125, 0.6406, 0.8125, 0.6562, 0.8203, 0.6562, 0.8203, 0.6719, 0.8125, 0.6719, 0.8125, 0.6875, 0.8203, 0.6875, 0.8203, 0.7031, 0.8125, 0.7031, 0.8125, 0.7188, 0.8203, 0.7188, 0.8203, 0.7344, 0.8125, 0.7344, 0.8281, 0.7422, 0.8359, 0.7422, 0.8359, 0.7461, 0.8281, 0.7461, 0.8281, 0.7344, 0.8359, 0.7344, 0.8359, 0.7422, 0.8281, 0.7422, 0.8281, 0.7188, 0.8359, 0.7188, 0.8359, 0.7344, 0.8281, 0.7344, 0.8281, 0.6875, 0.8359, 0.6875, 0.8359, 0.7031, 0.8281, 0.7031, 0.8281, 0.6562, 0.8359, 0.6562, 0.8359, 0.6719, 0.8281, 0.6719, 0.8281, 0.625, 0.8359, 0.625, 0.8359, 0.6406, 0.8281, 0.6406, 0.8281, 0.7461, 0.8359, 0.7461, 0.8359, 0.75, 0.8281, 0.75, 0.8203, 0.6719, 0.8203, 0.6875, 0.8281, 0.6875, 0.8281, 0.6719, 0.8359, 0.7461, 0.8359, 0.75, 0.8438, 0.75, 0.8438, 0.7461, 0.8281, 0.6719, 0.8359, 0.6719, 0.8359, 0.6875, 0.8281, 0.6875, 0.8281, 0.6406, 0.8359, 0.6406, 0.8359, 0.6562, 0.8281, 0.6562, 0.8281, 0.7031, 0.8359, 0.7031, 0.8359, 0.7188, 0.8281, 0.7188, 0.7969, 0.6719, 0.7969, 0.6875, 0.8125, 0.6875, 0.8125, 0.6719, 0.8438, 0.6562, 0.8438, 0.6719, 0.8594, 0.6719, 0.8594, 0.6562, 0.8281, 0.7188, 0.8281, 0.7344, 0.8359, 0.7344, 0.8359, 0.7188, 0.8125, 0.6562, 0.8203, 0.6562, 0.8203, 0.6719, 0.8125, 0.6719, 0.8125, 0.7031, 0.8125, 0.7188, 0.8203, 0.7188, 0.8203, 0.7031, 0.7656, 0.7422, 0.7656, 0.7461, 0.7812, 0.7461, 0.7812, 0.7422, 0.7812, 0.6875, 0.7812, 0.7031, 0.7969, 0.7031, 0.7969, 0.6875, 0.8594, 0.7188, 0.8594, 0.7344, 0.875, 0.7344, 0.875, 0.7188, 0.8359, 0.7188, 0.8438, 0.7188, 0.8438, 0.7344, 0.8359, 0.7344, 0.8125, 0.6562, 0.8125, 0.6719, 0.8203, 0.6719, 0.8203, 0.6562, 0.8438, 0.6719, 0.8438, 0.6875, 0.8594, 0.6875, 0.8594, 0.6719, 0.8125, 0.625, 0.8125, 0.6406, 0.8203, 0.6406, 0.8203, 0.625, 0.7969, 0.7188, 0.7969, 0.7344, 0.8125, 0.7344, 0.8125, 0.7188, 0.7969, 0.7461, 0.8125, 0.7461, 0.8125, 0.75, 0.7969, 0.75, 0.8594, 0.625, 0.875, 0.625, 0.875, 0.6406, 0.8594, 0.6406, 0.8125, 0.7344, 0.8203, 0.7344, 0.8203, 0.7422, 0.8125, 0.7422, 0.7812, 0.7031, 0.7812, 0.7188, 0.7969, 0.7188, 0.7969, 0.7031, 0.8438, 0.7422, 0.8438, 0.7461, 0.8594, 0.7461, 0.8594, 0.7422, 0.7812, 0.7461, 0.7812, 0.75, 0.7969, 0.75, 0.7969, 0.7461, 0.7812, 0.625, 0.7812, 0.6406, 0.7969, 0.6406, 0.7969, 0.625, 0.8594, 0.7031, 0.8594, 0.7188, 0.875, 0.7188, 0.875, 0.7031, 0.8359, 0.6719, 0.8359, 0.6875, 0.8438, 0.6875, 0.8438, 0.6719, 0.7656, 0.6562, 0.7812, 0.6562, 0.7812, 0.6719, 0.7656, 0.6719, 0.7969, 0.6562, 0.7969, 0.6719, 0.8125, 0.6719, 0.8125, 0.6562, 0.8203, 0.7461, 0.8203, 0.75, 0.8281, 0.75, 0.8281, 0.7461, 0.8281, 0.7344, 0.8359, 0.7344, 0.8359, 0.7422, 0.8281, 0.7422, 0.75, 0.7031, 0.75, 0.7188, 0.7656, 0.7188, 0.7656, 0.7031, 0.8281, 0.6562, 0.8359, 0.6562, 0.8359, 0.6719, 0.8281, 0.6719, 0.8125, 0.625, 0.8203, 0.625, 0.8203, 0.6406, 0.8125, 0.6406, 0.7812, 0.6719, 0.7812, 0.6875, 0.7969, 0.6875, 0.7969, 0.6719, 0.8438, 0.6875, 0.8438, 0.7031, 0.8594, 0.7031, 0.8594, 0.6875, 0.7812, 0.7188, 0.7969, 0.7188, 0.7969, 0.7344, 0.7812, 0.7344, 0.7969, 0.6719, 0.8125, 0.6719, 0.8125, 0.6875, 0.7969, 0.6875, 0.8203, 0.7188, 0.8281, 0.7188, 0.8281, 0.7344, 0.8203, 0.7344, 0.7969, 0.7344, 0.7969, 0.7422, 0.8125, 0.7422, 0.8125, 0.7344, 0.8438, 0.7188, 0.8438, 0.7344, 0.8594, 0.7344, 0.8594, 0.7188, 0.8203, 0.7344, 0.8203, 0.7422, 0.8281, 0.7422, 0.8281, 0.7344, 0.7812, 0.6562, 0.7812, 0.6719, 0.7969, 0.6719, 0.7969, 0.6562, 0.8203, 0.6875, 0.8203, 0.7031, 0.8281, 0.7031, 0.8281, 0.6875, 0.8203, 0.7031, 0.8203, 0.7188, 0.8281, 0.7188, 0.8281, 0.7031, 0.7812, 0.7031, 0.7969, 0.7031, 0.7969, 0.7188, 0.7812, 0.7188, 0.8359, 0.625, 0.8359, 0.6406, 0.8438, 0.6406, 0.8438, 0.625, 0.7656, 0.7344, 0.7656, 0.7422, 0.7812, 0.7422, 0.7812, 0.7344, 0.7812, 0.7188, 0.7812, 0.7344, 0.7969, 0.7344, 0.7969, 0.7188, 0.8438, 0.6562, 0.8594, 0.6562, 0.8594, 0.6719, 0.8438, 0.6719, 0.8281, 0.7461, 0.8281, 0.75, 0.8359, 0.75, 0.8359, 0.7461, 0.8359, 0.7031, 0.8438, 0.7031, 0.8438, 0.7188, 0.8359, 0.7188, 0.7656, 0.6406, 0.7656, 0.6562, 0.7812, 0.6562, 0.7812, 0.6406, 0.7656, 0.6562, 0.7656, 0.6719, 0.7812, 0.6719, 0.7812, 0.6562, 0.8281, 0.7461, 0.8281, 0.75, 0.8359, 0.75, 0.8359, 0.7461, 0.8359, 0.6406, 0.8359, 0.6562, 0.8438, 0.6562, 0.8438, 0.6406, 0.7812, 0.7422, 0.7812, 0.7461, 0.7969, 0.7461, 0.7969, 0.7422, 0.7812, 0.625, 0.7812, 0.6406, 0.7969, 0.6406, 0.7969, 0.625, 0.7969, 0.625, 0.7969, 0.6406, 0.8125, 0.6406, 0.8125, 0.625, 0.7969, 0.6406, 0.8125, 0.6406, 0.8125, 0.6562, 0.7969, 0.6562, 0.8203, 0.7422, 0.8281, 0.7422, 0.8281, 0.7461, 0.8203, 0.7461, 0.8359, 0.7188, 0.8359, 0.7344, 0.8438, 0.7344, 0.8438, 0.7188, 0.8203, 0.7344, 0.8203, 0.7422, 0.8281, 0.7422, 0.8281, 0.7344, 0.7812, 0.7031, 0.7812, 0.7188, 0.7969, 0.7188, 0.7969, 0.7031, 0.8203, 0.7188, 0.8203, 0.7344, 0.8281, 0.7344, 0.8281, 0.7188, 0.8125, 0.7188, 0.8125, 0.7344, 0.8203, 0.7344, 0.8203, 0.7188, 0.8438, 0.6875, 0.8594, 0.6875, 0.8594, 0.7031, 0.8438, 0.7031, 0.8281, 0.7344, 0.8281, 0.7422, 0.8359, 0.7422, 0.8359, 0.7344, 0.7656, 0.7461, 0.7656, 0.75, 0.7812, 0.75, 0.7812, 0.7461, 0.8594, 0.6875, 0.875, 0.6875, 0.875, 0.7031, 0.8594, 0.7031, 0.8125, 0.6719, 0.8125, 0.6875, 0.8203, 0.6875, 0.8203, 0.6719, 0.8125, 0.6562, 0.8125, 0.6719, 0.8203, 0.6719, 0.8203, 0.6562, 0.8125, 0.7344, 0.8125, 0.7422, 0.8203, 0.7422, 0.8203, 0.7344, 0.75, 0.7188, 0.75, 0.7344, 0.7656, 0.7344, 0.7656, 0.7188, 0.7969, 0.7344, 0.8125, 0.7344, 0.8125, 0.7422, 0.7969, 0.7422, 0.7812, 0.6406, 0.7812, 0.6562, 0.7969, 0.6562, 0.7969, 0.6406, 0.8203, 0.625, 0.8203, 0.6406, 0.8281, 0.6406, 0.8281, 0.625, 0.8594, 0.6875, 0.8594, 0.7031, 0.875, 0.7031, 0.875, 0.6875, 0.8438, 0.7344, 0.8438, 0.7422, 0.8594, 0.7422, 0.8594, 0.7344, 0.7812, 0.7344, 0.7969, 0.7344, 0.7969, 0.7422, 0.7812, 0.7422, 0.8281, 0.6875, 0.8281, 0.7031, 0.8359, 0.7031, 0.8359, 0.6875, 0.8359, 0.6406, 0.8359, 0.6562, 0.8438, 0.6562, 0.8438, 0.6406, 0.8203, 0.7031, 0.8203, 0.7188, 0.8281, 0.7188, 0.8281, 0.7031, 0.8594, 0.6562, 0.8594, 0.6719, 0.875, 0.6719, 0.875, 0.6562, 0.8438, 0.7031, 0.8438, 0.7188, 0.8594, 0.7188, 0.8594, 0.7031, 0.8594, 0.625, 0.8594, 0.6406, 0.875, 0.6406, 0.875, 0.625, 0.7812, 0.7344, 0.7812, 0.7422, 0.7969, 0.7422, 0.7969, 0.7344, 0.7656, 0.6406, 0.7812, 0.6406, 0.7812, 0.6562, 0.7656, 0.6562, 0.8438, 0.7344, 0.8438, 0.7422, 0.8594, 0.7422, 0.8594, 0.7344, 0.8359, 0.7422, 0.8359, 0.7461, 0.8438, 0.7461, 0.8438, 0.7422, 0.8281, 0.7188, 0.8359, 0.7188, 0.8359, 0.7344, 0.8281, 0.7344, 0.75, 0.6719, 0.75, 0.6875, 0.7656, 0.6875, 0.7656, 0.6719, 0.8438, 0.7461, 0.8438, 0.75, 0.8594, 0.75, 0.8594, 0.7461, 0.8594, 0.7422, 0.875, 0.7422, 0.875, 0.7461, 0.8594, 0.7461, 0.8125, 0.6406, 0.8125, 0.6562, 0.8203, 0.6562, 0.8203, 0.6406, 0.8203, 0.6562, 0.8281, 0.6562, 0.8281, 0.6719, 0.8203, 0.6719, 0.8438, 0.6406, 0.8438, 0.6562, 0.8594, 0.6562, 0.8594, 0.6406, 0.8359, 0.6562, 0.8359, 0.6719, 0.8438, 0.6719, 0.8438, 0.6562, 0.7969, 0.7422, 0.8125, 0.7422, 0.8125, 0.7461, 0.7969, 0.7461, 0.7969, 0.6875, 0.8125, 0.6875, 0.8125, 0.7031, 0.7969, 0.7031, 0.8125, 0.7461, 0.8203, 0.7461, 0.8203, 0.75, 0.8125, 0.75, 0.8281, 0.7344, 0.8281, 0.7422, 0.8359, 0.7422, 0.8359, 0.7344, 0.8281, 0.7031, 0.8281, 0.7188, 0.8359, 0.7188, 0.8359, 0.7031, 0.8203, 0.7461, 0.8281, 0.7461, 0.8281, 0.75, 0.8203, 0.75, 0.8594, 0.6719, 0.8594, 0.6875, 0.875, 0.6875, 0.875, 0.6719, 0.7656, 0.6406, 0.7656, 0.6562, 0.7812, 0.6562, 0.7812, 0.6406, 0.8281, 0.7031, 0.8281, 0.7188, 0.8359, 0.7188, 0.8359, 0.7031, 0.8125, 0.7031, 0.8203, 0.7031, 0.8203, 0.7188, 0.8125, 0.7188, 0.8594, 0.7188, 0.8594, 0.7344, 0.875, 0.7344, 0.875, 0.7188, 0.8203, 0.6875, 0.8281, 0.6875, 0.8281, 0.7031, 0.8203, 0.7031, 0.8281, 0.6562, 0.8281, 0.6719, 0.8359, 0.6719, 0.8359, 0.6562, 0.7969, 0.7344, 0.7969, 0.7422, 0.8125, 0.7422, 0.8125, 0.7344, 0.8203, 0.6719, 0.8281, 0.6719, 0.8281, 0.6875, 0.8203, 0.6875, 0.8359, 0.6875, 0.8359, 0.7031, 0.8438, 0.7031, 0.8438, 0.6875, 0.8359, 0.7461, 0.8438, 0.7461, 0.8438, 0.75, 0.8359, 0.75, 0.8594, 0.625, 0.8594, 0.6406, 0.875, 0.6406, 0.875, 0.625, 0.7656, 0.6875, 0.7656, 0.7031, 0.7812, 0.7031, 0.7812, 0.6875, 0.7969, 0.6406, 0.7969, 0.6562, 0.8125, 0.6562, 0.8125, 0.6406, 0.7656, 0.625, 0.7656, 0.6406, 0.7812, 0.6406, 0.7812, 0.625, 0.7812, 0.6406, 0.7812, 0.6562, 0.7969, 0.6562, 0.7969, 0.6406, 0.8203, 0.7422, 0.8203, 0.7461, 0.8281, 0.7461, 0.8281, 0.7422, 0.8281, 0.6719, 0.8281, 0.6875, 0.8359, 0.6875, 0.8359, 0.6719, 0.8594, 0.6406, 0.8594, 0.6562, 0.875, 0.6562, 0.875, 0.6406, 0.8281, 0.6719, 0.8359, 0.6719, 0.8359, 0.6875, 0.8281, 0.6875, 0.8359, 0.6875, 0.8438, 0.6875, 0.8438, 0.7031, 0.8359, 0.7031, 0.75, 0.6875, 0.75, 0.7031, 0.7656, 0.7031, 0.7656, 0.6875, 0.75, 0.6719, 0.75, 0.6875, 0.7656, 0.6875, 0.7656, 0.6719, 0.8438, 0.6719, 0.8594, 0.6719, 0.8594, 0.6875, 0.8438, 0.6875, 0.7812, 0.6562, 0.7969, 0.6562, 0.7969, 0.6719, 0.7812, 0.6719, 0.7656, 0.7031, 0.7656, 0.7188, 0.7812, 0.7188, 0.7812, 0.7031, 0.75, 0.7461, 0.7656, 0.7461, 0.7656, 0.75, 0.75, 0.75, 0.8438, 0.7422, 0.8438, 0.7461, 0.8594, 0.7461, 0.8594, 0.7422, 0.8203, 0.7188, 0.8203, 0.7344, 0.8281, 0.7344, 0.8281, 0.7188, 0.8594, 0.6875, 0.8594, 0.7031, 0.875, 0.7031, 0.875, 0.6875, 0.75, 0.7031, 0.75, 0.7188, 0.7656, 0.7188, 0.7656, 0.7031, 0.7656, 0.7344, 0.7812, 0.7344, 0.7812, 0.7422, 0.7656, 0.7422, 0.8359, 0.6719, 0.8438, 0.6719, 0.8438, 0.6875, 0.8359, 0.6875, 0.8594, 0.7344, 0.8594, 0.7422, 0.875, 0.7422, 0.875, 0.7344, 0.8594, 0.7031, 0.8594, 0.7188, 0.875, 0.7188, 0.875, 0.7031, 0.8438, 0.7031, 0.8594, 0.7031, 0.8594, 0.7188, 0.8438, 0.7188, 0.8281, 0.6406, 0.8281, 0.6562, 0.8359, 0.6562, 0.8359, 0.6406, 0.8438, 0.6875, 0.8438, 0.7031, 0.8594, 0.7031, 0.8594, 0.6875, 0.8438, 0.7188, 0.8594, 0.7188, 0.8594, 0.7344, 0.8438, 0.7344, 0.75, 0.7031, 0.7656, 0.7031, 0.7656, 0.7188, 0.75, 0.7188, 0.7812, 0.7461, 0.7812, 0.75, 0.7969, 0.75, 0.7969, 0.7461, 0.8359, 0.7031, 0.8359, 0.7188, 0.8438, 0.7188, 0.8438, 0.7031, 0.8594, 0.6562, 0.875, 0.6562, 0.875, 0.6719, 0.8594, 0.6719, 0.8281, 0.7188, 0.8281, 0.7344, 0.8359, 0.7344, 0.8359, 0.7188, 0.8594, 0.6406, 0.875, 0.6406, 0.875, 0.6562, 0.8594, 0.6562, 0.8594, 0.7344, 0.8594, 0.7422, 0.875, 0.7422, 0.875, 0.7344, 0.8438, 0.6406, 0.8594, 0.6406, 0.8594, 0.6562, 0.8438, 0.6562, 0.8125, 0.6875, 0.8203, 0.6875, 0.8203, 0.7031, 0.8125, 0.7031, 0.8281, 0.7461, 0.8359, 0.7461, 0.8359, 0.75, 0.8281, 0.75, 0.8125, 0.7422, 0.8203, 0.7422, 0.8203, 0.7461, 0.8125, 0.7461, 0.7656, 0.7188, 0.7656, 0.7344, 0.7812, 0.7344, 0.7812, 0.7188, 0.8203, 0.6875, 0.8203, 0.7031, 0.8281, 0.7031, 0.8281, 0.6875, 0.8281, 0.7422, 0.8359, 0.7422, 0.8359, 0.7461, 0.8281, 0.7461, 0.8359, 0.7031, 0.8359, 0.7188, 0.8438, 0.7188, 0.8438, 0.7031, 0.7656, 0.7344, 0.7656, 0.7422, 0.7812, 0.7422, 0.7812, 0.7344, 0.8594, 0.7344, 0.875, 0.7344, 0.875, 0.7422, 0.8594, 0.7422, 0.8125, 0.7344, 0.8125, 0.7422, 0.8203, 0.7422, 0.8203, 0.7344, 0.8359, 0.6719, 0.8359, 0.6875, 0.8438, 0.6875, 0.8438, 0.6719, 0.8438, 0.625, 0.8438, 0.6406, 0.8594, 0.6406, 0.8594, 0.625, 0.7656, 0.7031, 0.7812, 0.7031, 0.7812, 0.7188, 0.7656, 0.7188, 0.8203, 0.625, 0.8281, 0.625, 0.8281, 0.6406, 0.8203, 0.6406, 0.7812, 0.7344, 0.7812, 0.7422, 0.7969, 0.7422, 0.7969, 0.7344, 0.7969, 0.7031, 0.8125, 0.7031, 0.8125, 0.7188, 0.7969, 0.7188, 0.8594, 0.7422, 0.8594, 0.7461, 0.875, 0.7461, 0.875, 0.7422, 0.8203, 0.6406, 0.8281, 0.6406, 0.8281, 0.6562, 0.8203, 0.6562, 0.7656, 0.7422, 0.7812, 0.7422, 0.7812, 0.7461, 0.7656, 0.7461, 0.75, 0.6875, 0.75, 0.7031, 0.7656, 0.7031, 0.7656, 0.6875, 0.8594, 0.6562, 0.8594, 0.6719, 0.875, 0.6719, 0.875, 0.6562, 0.7812, 0.6719, 0.7969, 0.6719, 0.7969, 0.6875, 0.7812, 0.6875, 0.8281, 0.6406, 0.8359, 0.6406, 0.8359, 0.6562, 0.8281, 0.6562, 0.7812, 0.6719, 0.7812, 0.6875, 0.7969, 0.6875, 0.7969, 0.6719, 0.8438, 0.7188, 0.8438, 0.7344, 0.8594, 0.7344, 0.8594, 0.7188, 0.8203, 0.7461, 0.8203, 0.75, 0.8281, 0.75, 0.8281, 0.7461, 0.7812, 0.7422, 0.7812, 0.7461, 0.7969, 0.7461, 0.7969, 0.7422, 0.7656, 0.7422, 0.7656, 0.7461, 0.7812, 0.7461, 0.7812, 0.7422, 0.7656, 0.625, 0.7656, 0.6406, 0.7812, 0.6406, 0.7812, 0.625, 0.75, 0.6562, 0.7656, 0.6562, 0.7656, 0.6719, 0.75, 0.6719, 0.8125, 0.6875, 0.8125, 0.7031, 0.8203, 0.7031, 0.8203, 0.6875, 0.8125, 0.7461, 0.8125, 0.75, 0.8203, 0.75, 0.8203, 0.7461, 0.7812, 0.6406, 0.7969, 0.6406, 0.7969, 0.6562, 0.7812, 0.6562, 0.8359, 0.7344, 0.8359, 0.7422, 0.8438, 0.7422, 0.8438, 0.7344, 0.7969, 0.7031, 0.7969, 0.7188, 0.8125, 0.7188, 0.8125, 0.7031, 0.75, 0.7344, 0.75, 0.7422, 0.7656, 0.7422, 0.7656, 0.7344, 0.75, 0.7422, 0.7656, 0.7422, 0.7656, 0.7461, 0.75, 0.7461, 0.7812, 0.7188, 0.7812, 0.7344, 0.7969, 0.7344, 0.7969, 0.7188, 0.8438, 0.7031, 0.8438, 0.7188, 0.8594, 0.7188, 0.8594, 0.7031, 0.8281, 0.7422, 0.8281, 0.7461, 0.8359, 0.7461, 0.8359, 0.7422, 0.8281, 0.6719, 0.8281, 0.6875, 0.8359, 0.6875, 0.8359, 0.6719, 0.7656, 0.6875, 0.7812, 0.6875, 0.7812, 0.7031, 0.7656, 0.7031, 0.8125, 0.6406, 0.8125, 0.6562, 0.8203, 0.6562, 0.8203, 0.6406, 0.7969, 0.6406, 0.7969, 0.6562, 0.8125, 0.6562, 0.8125, 0.6406, 0.75, 0.6719, 0.7656, 0.6719, 0.7656, 0.6875, 0.75, 0.6875, 0.75, 0.6562, 0.75, 0.6719, 0.7656, 0.6719, 0.7656, 0.6562, 0.8281, 0.6875, 0.8359, 0.6875, 0.8359, 0.7031, 0.8281, 0.7031, 0.7656, 0.6719, 0.7656, 0.6875, 0.7812, 0.6875, 0.7812, 0.6719, 0.8359, 0.625, 0.8438, 0.625, 0.8438, 0.6406, 0.8359, 0.6406, 0.8281, 0.625, 0.8281, 0.6406, 0.8359, 0.6406, 0.8359, 0.625, 0.7656, 0.625, 0.7812, 0.625, 0.7812, 0.6406, 0.7656, 0.6406, 0.8203, 0.6406, 0.8203, 0.6562, 0.8281, 0.6562, 0.8281, 0.6406, 0.75, 0.6875, 0.7656, 0.6875, 0.7656, 0.7031, 0.75, 0.7031, 0.7812, 0.6875, 0.7812, 0.7031, 0.7969, 0.7031, 0.7969, 0.6875])
me_terreno.materials.append(mat_terreno)
me_terreno.use_mirror_x = True
me_terreno.use_mirror_y = True
me_terreno.use_mirror_vertex_groups = False
me_terreno.update()

# ---- objects
ob_terreno = bpy.data.objects.new('Terreno', me_terreno)

# ---- transforms, parenting, visibility, modifiers, constraints
ob_terreno.location = (0.0, 0.0, 0.0)
ob_terreno.lock_rotations_4d = False
ob_terreno.empty_display_type = 'ARROWS'
ob_terreno.lineart.crease_threshold = 0.0
ob_terreno.use_mesh_mirror_x = True
ob_terreno.use_mesh_mirror_y = True

# ---- collection membership
scene.collection.objects.link(ob_terreno)

# ---- scene / render settings (as saved in the file)
scene.frame_start = 1; scene.frame_end = 250; scene.frame_set(1)
scene.render.engine = 'BLENDER_EEVEE_NEXT'
scene.cycles.sampling_pattern = 'TABULATED_SOBOL'
scene.view_settings.view_transform = 'Filmic'
bpy.context.view_layer.update()

# ---- added for rendering (the .blend has no active camera and no usable light): camera, sun
cam_auto = bpy.data.cameras.new('AutoCamera')
cam_auto.lens = 50.0
cam_auto.sensor_width = 36.0
cam_auto.clip_end = 4595.56
ob_auto_camera = bpy.data.objects.new('AutoCamera', cam_auto)
scene.collection.objects.link(ob_auto_camera)
ob_auto_camera.location = (261.857, -314.228, 214.485)
ob_auto_camera.rotation_euler = (1.09748, -7.21219e-08, 0.694738)
scene.camera = ob_auto_camera
light_auto_sun = bpy.data.lights.new('AutoSun', 'SUN')
light_auto_sun.energy = 3.0
light_auto_sun.angle = 0.0523599
ob_auto_sun = bpy.data.objects.new('AutoSun', light_auto_sun)
scene.collection.objects.link(ob_auto_sun)
ob_auto_sun.rotation_euler = (0.872665, 0.174533, 0.523599)
bpy.context.view_layer.update()
